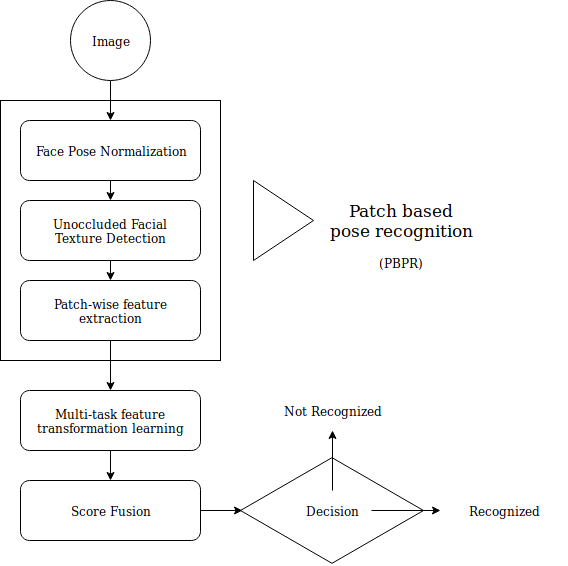

The diagram above was exported from draw.io. Its source (the exported page's mxGraphModel, read from the mxfile embedded in the PNG):
<mxGraphModel dx="1422" dy="778" grid="1" gridSize="10" guides="1" tooltips="1" connect="1" arrows="1" fold="1" page="1" pageScale="1" pageWidth="826" pageHeight="1169" background="#ffffff" math="0" shadow="0">
  <root>
    <mxCell id="0" />
    <mxCell id="1" parent="0" />
    <mxCell id="V3i3fweQxqhHxlvBba_w-100" value="" style="rounded=0;whiteSpace=wrap;html=1;" vertex="1" parent="1">
      <mxGeometry x="100" y="180" width="220" height="260" as="geometry" />
    </mxCell>
    <mxCell id="V3i3fweQxqhHxlvBba_w-117" style="edgeStyle=orthogonalEdgeStyle;rounded=0;orthogonalLoop=1;jettySize=auto;html=1;exitX=0.5;exitY=1;exitDx=0;exitDy=0;entryX=0.5;entryY=0;entryDx=0;entryDy=0;" edge="1" parent="1" source="V3i3fweQxqhHxlvBba_w-96" target="V3i3fweQxqhHxlvBba_w-97">
      <mxGeometry relative="1" as="geometry" />
    </mxCell>
    <mxCell id="V3i3fweQxqhHxlvBba_w-96" value="" style="rounded=1;whiteSpace=wrap;html=1;" vertex="1" parent="1">
      <mxGeometry x="120" y="200" width="180" height="60" as="geometry" />
    </mxCell>
    <mxCell id="V3i3fweQxqhHxlvBba_w-118" style="edgeStyle=orthogonalEdgeStyle;rounded=0;orthogonalLoop=1;jettySize=auto;html=1;exitX=0.5;exitY=1;exitDx=0;exitDy=0;entryX=0.5;entryY=0;entryDx=0;entryDy=0;" edge="1" parent="1" source="V3i3fweQxqhHxlvBba_w-97" target="V3i3fweQxqhHxlvBba_w-98">
      <mxGeometry relative="1" as="geometry" />
    </mxCell>
    <mxCell id="V3i3fweQxqhHxlvBba_w-97" value="" style="rounded=1;whiteSpace=wrap;html=1;" vertex="1" parent="1">
      <mxGeometry x="120" y="280" width="180" height="60" as="geometry" />
    </mxCell>
    <mxCell id="V3i3fweQxqhHxlvBba_w-119" style="edgeStyle=orthogonalEdgeStyle;rounded=0;orthogonalLoop=1;jettySize=auto;html=1;exitX=0.5;exitY=1;exitDx=0;exitDy=0;entryX=0.5;entryY=0;entryDx=0;entryDy=0;" edge="1" parent="1" source="V3i3fweQxqhHxlvBba_w-98" target="V3i3fweQxqhHxlvBba_w-101">
      <mxGeometry relative="1" as="geometry" />
    </mxCell>
    <mxCell id="V3i3fweQxqhHxlvBba_w-98" value="" style="rounded=1;whiteSpace=wrap;html=1;" vertex="1" parent="1">
      <mxGeometry x="120" y="360" width="180" height="60" as="geometry" />
    </mxCell>
    <mxCell id="V3i3fweQxqhHxlvBba_w-115" style="edgeStyle=orthogonalEdgeStyle;rounded=0;orthogonalLoop=1;jettySize=auto;html=1;exitX=0.5;exitY=1;exitDx=0;exitDy=0;entryX=0.5;entryY=0;entryDx=0;entryDy=0;" edge="1" parent="1" source="V3i3fweQxqhHxlvBba_w-99" target="V3i3fweQxqhHxlvBba_w-96">
      <mxGeometry relative="1" as="geometry" />
    </mxCell>
    <mxCell id="V3i3fweQxqhHxlvBba_w-99" value="" style="ellipse;whiteSpace=wrap;html=1;" vertex="1" parent="1">
      <mxGeometry x="170" y="80" width="80" height="80" as="geometry" />
    </mxCell>
    <mxCell id="V3i3fweQxqhHxlvBba_w-120" style="edgeStyle=orthogonalEdgeStyle;rounded=0;orthogonalLoop=1;jettySize=auto;html=1;exitX=0.5;exitY=1;exitDx=0;exitDy=0;entryX=0.5;entryY=0;entryDx=0;entryDy=0;" edge="1" parent="1" source="V3i3fweQxqhHxlvBba_w-101" target="V3i3fweQxqhHxlvBba_w-102">
      <mxGeometry relative="1" as="geometry" />
    </mxCell>
    <mxCell id="V3i3fweQxqhHxlvBba_w-101" value="" style="rounded=1;whiteSpace=wrap;html=1;" vertex="1" parent="1">
      <mxGeometry x="120" y="470" width="180" height="60" as="geometry" />
    </mxCell>
    <mxCell id="V3i3fweQxqhHxlvBba_w-122" style="edgeStyle=orthogonalEdgeStyle;rounded=0;orthogonalLoop=1;jettySize=auto;html=1;exitX=1;exitY=0.5;exitDx=0;exitDy=0;entryX=0.011;entryY=0.5;entryDx=0;entryDy=0;entryPerimeter=0;" edge="1" parent="1" source="V3i3fweQxqhHxlvBba_w-102" target="V3i3fweQxqhHxlvBba_w-103">
      <mxGeometry relative="1" as="geometry" />
    </mxCell>
    <mxCell id="V3i3fweQxqhHxlvBba_w-102" value="" style="rounded=1;whiteSpace=wrap;html=1;" vertex="1" parent="1">
      <mxGeometry x="120" y="560" width="180" height="60" as="geometry" />
    </mxCell>
    <mxCell id="V3i3fweQxqhHxlvBba_w-103" value="" style="html=1;whiteSpace=wrap;aspect=fixed;shape=isoRectangle;" vertex="1" parent="1">
      <mxGeometry x="340" y="535" width="183" height="110" as="geometry" />
    </mxCell>
    <mxCell id="V3i3fweQxqhHxlvBba_w-104" value="Face Pose Normalization" style="text;html=1;strokeColor=none;fillColor=none;align=center;verticalAlign=middle;whiteSpace=wrap;rounded=0;" vertex="1" parent="1">
      <mxGeometry x="130" y="210" width="160" height="40" as="geometry" />
    </mxCell>
    <mxCell id="V3i3fweQxqhHxlvBba_w-105" value="Unoccluded Facial Texture Detection" style="text;html=1;strokeColor=none;fillColor=none;align=center;verticalAlign=middle;whiteSpace=wrap;rounded=0;" vertex="1" parent="1">
      <mxGeometry x="130" y="290" width="160" height="40" as="geometry" />
    </mxCell>
    <mxCell id="V3i3fweQxqhHxlvBba_w-106" value="Patch-wise feature extraction" style="text;html=1;strokeColor=none;fillColor=none;align=center;verticalAlign=middle;whiteSpace=wrap;rounded=0;" vertex="1" parent="1">
      <mxGeometry x="130" y="370" width="160" height="40" as="geometry" />
    </mxCell>
    <mxCell id="V3i3fweQxqhHxlvBba_w-107" value="Multi-task feature transformation learning" style="text;html=1;strokeColor=none;fillColor=none;align=center;verticalAlign=middle;whiteSpace=wrap;rounded=0;" vertex="1" parent="1">
      <mxGeometry x="130" y="480" width="160" height="40" as="geometry" />
    </mxCell>
    <mxCell id="V3i3fweQxqhHxlvBba_w-108" value="Score Fusion" style="text;html=1;strokeColor=none;fillColor=none;align=center;verticalAlign=middle;whiteSpace=wrap;rounded=0;" vertex="1" parent="1">
      <mxGeometry x="130" y="570" width="160" height="40" as="geometry" />
    </mxCell>
    <mxCell id="V3i3fweQxqhHxlvBba_w-123" style="edgeStyle=orthogonalEdgeStyle;rounded=0;orthogonalLoop=1;jettySize=auto;html=1;exitX=1;exitY=0.5;exitDx=0;exitDy=0;" edge="1" parent="1" source="V3i3fweQxqhHxlvBba_w-109" target="V3i3fweQxqhHxlvBba_w-111">
      <mxGeometry relative="1" as="geometry" />
    </mxCell>
    <mxCell id="V3i3fweQxqhHxlvBba_w-124" style="edgeStyle=orthogonalEdgeStyle;rounded=0;orthogonalLoop=1;jettySize=auto;html=1;exitX=0.5;exitY=0;exitDx=0;exitDy=0;entryX=0.5;entryY=1;entryDx=0;entryDy=0;" edge="1" parent="1" source="V3i3fweQxqhHxlvBba_w-109" target="V3i3fweQxqhHxlvBba_w-110">
      <mxGeometry relative="1" as="geometry" />
    </mxCell>
    <mxCell id="V3i3fweQxqhHxlvBba_w-109" value="Decision" style="text;html=1;strokeColor=none;fillColor=none;align=center;verticalAlign=middle;whiteSpace=wrap;rounded=0;" vertex="1" parent="1">
      <mxGeometry x="392" y="570" width="79" height="40" as="geometry" />
    </mxCell>
    <mxCell id="V3i3fweQxqhHxlvBba_w-110" value="&lt;div&gt;Not Recognized&lt;/div&gt;" style="text;html=1;strokeColor=none;fillColor=none;align=center;verticalAlign=middle;whiteSpace=wrap;rounded=0;" vertex="1" parent="1">
      <mxGeometry x="351.5" y="470" width="160" height="40" as="geometry" />
    </mxCell>
    <mxCell id="V3i3fweQxqhHxlvBba_w-111" value="&lt;div&gt;Recognized&lt;/div&gt;" style="text;html=1;strokeColor=none;fillColor=none;align=center;verticalAlign=middle;whiteSpace=wrap;rounded=0;" vertex="1" parent="1">
      <mxGeometry x="540" y="570" width="127" height="40" as="geometry" />
    </mxCell>
    <mxCell id="V3i3fweQxqhHxlvBba_w-112" value="Image" style="text;html=1;strokeColor=none;fillColor=none;align=center;verticalAlign=middle;whiteSpace=wrap;rounded=0;" vertex="1" parent="1">
      <mxGeometry x="130" y="100" width="160" height="40" as="geometry" />
    </mxCell>
    <mxCell id="V3i3fweQxqhHxlvBba_w-113" value="&lt;div&gt;&lt;font style=&quot;font-size: 17px&quot;&gt;&lt;font style=&quot;font-size: 17px&quot;&gt;Patch based &lt;br&gt;&lt;/font&gt;&lt;/font&gt;&lt;/div&gt;&lt;div&gt;&lt;font style=&quot;font-size: 17px&quot;&gt;&lt;font style=&quot;font-size: 17px&quot;&gt;pose recognition&lt;/font&gt;&lt;/font&gt;&lt;/div&gt;&lt;div&gt;&lt;br&gt;&lt;/div&gt;&lt;div&gt;(PBPR)&lt;br&gt;&lt;/div&gt;" style="text;html=1;strokeColor=none;fillColor=none;align=center;verticalAlign=middle;whiteSpace=wrap;rounded=0;" vertex="1" parent="1">
      <mxGeometry x="420" y="260" width="160" height="110" as="geometry" />
    </mxCell>
    <mxCell id="V3i3fweQxqhHxlvBba_w-126" value="" style="triangle;whiteSpace=wrap;html=1;" vertex="1" parent="1">
      <mxGeometry x="353" y="260" width="60" height="80" as="geometry" />
    </mxCell>
  </root>
</mxGraphModel>